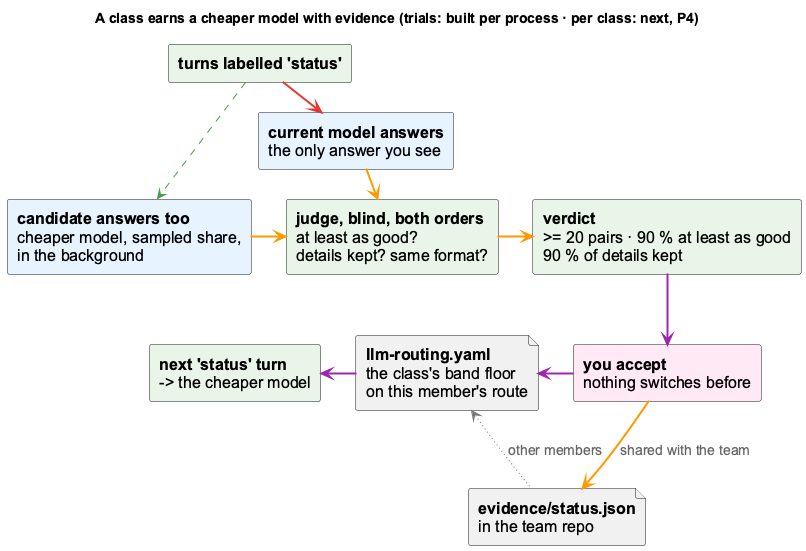

The diagram above was rendered by PlantUML. Its source (embedded in the PNG):
@startuml job-class-trial-routing
!include _standard-style.puml
skinparam defaultFontSize 16
skinparam componentFontSize 16
skinparam arrowFontSize 14
skinparam shadowing false
skinparam componentStyle rectangle
hide stereotype
title A class earns a cheaper model with evidence (trials: built per process · per class: next, P4)

component "**turns labelled 'status'**" as turns <<core>>
component "**current model answers**\nthe only answer you see" as inc <<agent>>
component "**candidate answers too**\ncheaper model, sampled share,\nin the background" as cand <<agent>>
component "**judge, blind, both orders**\nat least as good?\ndetails kept? same format?" as judge <<core>>
component "**verdict**\n>= 20 pairs · 90 % at least as good\n90 % of details kept" as verdict <<core>>
component "**you accept**\nnothing switches before" as accept <<cli>>
file "**evidence/status.json**\nin the team repo" as ev <<storage>>
file "**llm-routing.yaml**\nthe class's band floor\non this member's route" as cfg <<storage>>
component "**next 'status' turn**\n-> the cheaper model" as next <<core>>

turns -[#E53935,thickness=2]right-> inc
turns -[#43A047,thickness=2,dashed]down-> cand
inc -[#FF9800,thickness=2]right-> judge
cand -[#FF9800,thickness=2]right-> judge
judge -[#FF9800,thickness=2]right-> verdict
verdict -[#9C27B0,thickness=2]down-> accept
accept -[#9C27B0,thickness=2]left-> cfg
accept -[#FF9800,thickness=2]down-> ev : shared with the team
ev -[#757575,thickness=1,dotted]left-> cfg : other members
cfg -[#9C27B0,thickness=2]left-> next
@enduml